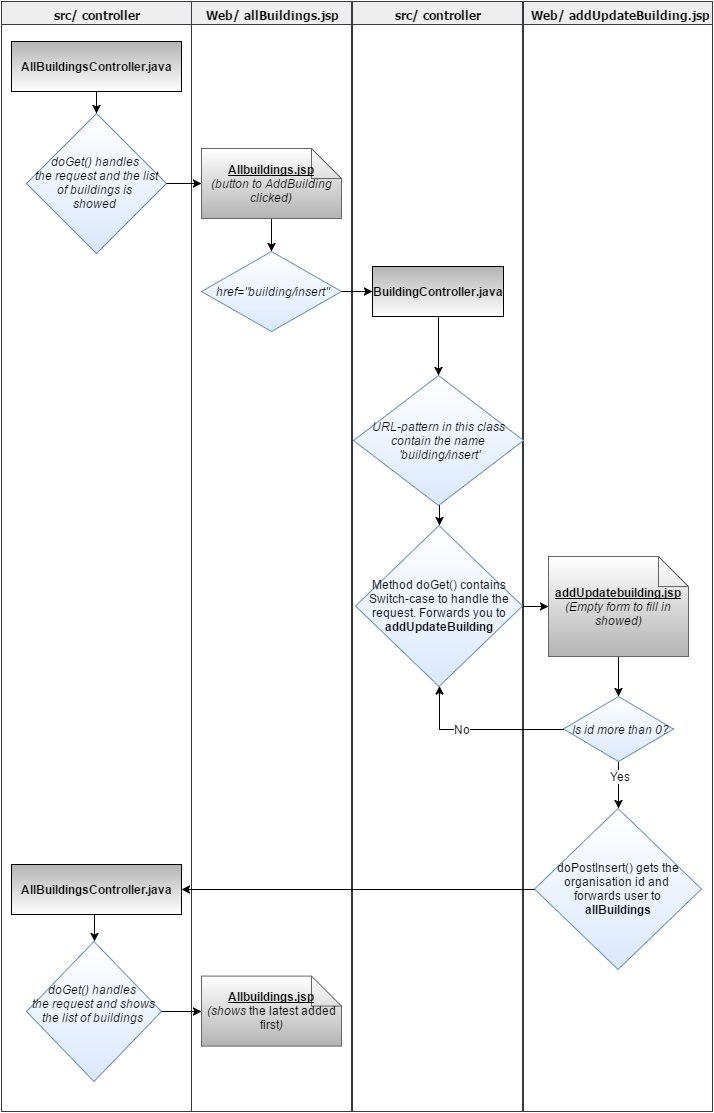

The diagram above was exported from draw.io. Its source (the exported page's mxGraphModel, read from the mxfile embedded in the PNG):
<mxGraphModel dx="786" dy="456" grid="1" gridSize="10" guides="1" tooltips="1" connect="1" arrows="1" fold="1" page="0" pageScale="1" pageWidth="826" pageHeight="1169" background="#ffffff" math="0" shadow="0">
  <root>
    <mxCell id="0" style=";html=1;" />
    <mxCell id="1" style=";html=1;" parent="0" />
    <mxCell id="3" value="src/ controller" style="swimlane;whiteSpace=wrap;fillColor=#eeeeee;swimlaneFillColor=#FFFFFF;fontColor=#000000;fontFamily=Tahoma;html=1;strokeColor=#36393d;" parent="1" vertex="1">
      <mxGeometry x="150" y="20" width="190" height="1110" as="geometry">
        <mxRectangle x="20" y="20" width="80" height="23" as="alternateBounds" />
      </mxGeometry>
    </mxCell>
    <mxCell id="50" style="edgeStyle=orthogonalEdgeStyle;rounded=0;html=1;exitX=0.5;exitY=1;entryX=0.5;entryY=0;jettySize=auto;orthogonalLoop=1;fontColor=#000000;" parent="3" source="48" target="49" edge="1">
      <mxGeometry relative="1" as="geometry" />
    </mxCell>
    <mxCell id="48" value="&lt;b&gt;AllBuildingsController.java&lt;/b&gt;" style="whiteSpace=wrap;html=1;rounded=0;shadow=0;glass=0;comic=0;strokeColor=#000000;fillColor=#B3B3B3;gradientColor=#ffffff;" parent="3" vertex="1">
      <mxGeometry x="10" y="40" width="170" height="50" as="geometry" />
    </mxCell>
    <mxCell id="49" value="&lt;div&gt;&lt;span&gt;&lt;i&gt;doGet() handles&amp;nbsp;&lt;/i&gt;&lt;/span&gt;&lt;/div&gt;&lt;div&gt;&lt;span&gt;&lt;i&gt;the request&amp;nbsp;&lt;/i&gt;&lt;/span&gt;&lt;span&gt;&lt;i&gt;and the list of&amp;nbsp;&lt;/i&gt;&lt;/span&gt;&lt;span&gt;&lt;i&gt;buildings&amp;nbsp;&lt;/i&gt;&lt;/span&gt;&lt;i&gt;is&amp;nbsp;&lt;/i&gt;&lt;/div&gt;&lt;div&gt;&lt;i&gt;showed&lt;/i&gt;&lt;span&gt;&amp;nbsp;&lt;/span&gt;&lt;br&gt;&lt;/div&gt;" style="rhombus;whiteSpace=wrap;html=1;rounded=0;shadow=0;glass=0;comic=0;strokeColor=#6c8ebf;fillColor=#dae8fc;gradientColor=#ffffff;gradientDirection=north;" parent="3" vertex="1">
      <mxGeometry x="25" y="112" width="140" height="140" as="geometry" />
    </mxCell>
    <mxCell id="63" style="edgeStyle=orthogonalEdgeStyle;rounded=0;html=1;exitX=0.5;exitY=1;entryX=0.5;entryY=0;jettySize=auto;orthogonalLoop=1;fontColor=#000000;" edge="1" parent="3" source="59" target="60">
      <mxGeometry relative="1" as="geometry" />
    </mxCell>
    <mxCell id="59" value="&lt;b&gt;AllBuildingsController.java&lt;/b&gt;" style="whiteSpace=wrap;html=1;rounded=0;shadow=0;glass=0;comic=0;strokeColor=#000000;fillColor=#B3B3B3;gradientColor=#ffffff;" vertex="1" parent="3">
      <mxGeometry x="10" y="863" width="170" height="50" as="geometry" />
    </mxCell>
    <mxCell id="60" value="&lt;div&gt;&lt;span&gt;&lt;i&gt;doGet() handles&amp;nbsp;&lt;/i&gt;&lt;/span&gt;&lt;/div&gt;&lt;div&gt;&lt;span&gt;&lt;i&gt;the request&amp;nbsp;&lt;/i&gt;&lt;/span&gt;&lt;span&gt;&lt;i&gt;and shows the list of&amp;nbsp;&lt;/i&gt;&lt;/span&gt;&lt;span&gt;&lt;i&gt;buildings&lt;/i&gt;&lt;/span&gt;&lt;i&gt;&amp;nbsp;&lt;/i&gt;&lt;/div&gt;&lt;div&gt;&lt;br&gt;&lt;/div&gt;" style="rhombus;whiteSpace=wrap;html=1;rounded=0;shadow=0;glass=0;comic=0;strokeColor=#6c8ebf;fillColor=#dae8fc;gradientColor=#ffffff;gradientDirection=north;" vertex="1" parent="3">
      <mxGeometry x="25" y="940" width="135" height="140" as="geometry" />
    </mxCell>
    <mxCell id="4" value="Web/ addUpdateBuilding.jsp" style="swimlane;whiteSpace=wrap;fillColor=#eeeeee;swimlaneFillColor=#FFFFFF;fontColor=#000000;fontFamily=Tahoma;html=1;strokeColor=#36393d;" parent="1" vertex="1">
      <mxGeometry x="672" y="20" width="189" height="1110" as="geometry">
        <mxRectangle x="20" y="20" width="80" height="23" as="alternateBounds" />
      </mxGeometry>
    </mxCell>
    <mxCell id="53" style="edgeStyle=orthogonalEdgeStyle;rounded=0;html=1;exitX=0.5;exitY=1;entryX=0.5;entryY=0;jettySize=auto;orthogonalLoop=1;fontColor=#000000;" parent="4" source="43" target="52" edge="1">
      <mxGeometry relative="1" as="geometry" />
    </mxCell>
    <mxCell id="43" value="&lt;b&gt;&lt;u&gt;addUpdatebuilding.jsp&lt;/u&gt;&lt;/b&gt;&lt;div&gt;&lt;i&gt;(Empty form to fill in showed)&lt;/i&gt;&lt;/div&gt;" style="shape=note;whiteSpace=wrap;html=1;strokeColor=#666666;fillColor=#B3B3B3;gradientDirection=north;gradientColor=#ffffff;" parent="4" vertex="1">
      <mxGeometry x="25" y="555" width="140" height="100" as="geometry" />
    </mxCell>
    <mxCell id="57" style="edgeStyle=orthogonalEdgeStyle;rounded=0;html=1;exitX=0.5;exitY=1;entryX=0.5;entryY=0;jettySize=auto;orthogonalLoop=1;fontColor=#000000;" parent="4" source="52" target="56" edge="1">
      <mxGeometry relative="1" as="geometry" />
    </mxCell>
    <mxCell id="58" value="Yes" style="text;html=1;resizable=0;points=[];align=center;verticalAlign=middle;labelBackgroundColor=#ffffff;fontColor=#000000;" vertex="1" connectable="0" parent="57">
      <mxGeometry x="-0.3957" y="1" relative="1" as="geometry">
        <mxPoint as="offset" />
      </mxGeometry>
    </mxCell>
    <mxCell id="52" value="&lt;div&gt;&lt;i&gt;Is id more than 0?&lt;/i&gt;&lt;/div&gt;" style="rhombus;whiteSpace=wrap;html=1;rounded=0;shadow=0;glass=0;comic=0;strokeColor=#6c8ebf;fillColor=#dae8fc;gradientColor=#ffffff;gradientDirection=north;" parent="4" vertex="1">
      <mxGeometry x="40" y="695" width="110" height="65" as="geometry" />
    </mxCell>
    <mxCell id="56" value="doPostInsert() gets the organisation id and&amp;nbsp;&lt;div&gt;&amp;nbsp;forwards user to&amp;nbsp;&lt;/div&gt;&lt;div&gt;&lt;b&gt;allBuildings&lt;/b&gt;&lt;/div&gt;" style="rhombus;whiteSpace=wrap;html=1;rounded=0;shadow=0;glass=0;comic=0;strokeColor=#6c8ebf;fillColor=#dae8fc;gradientColor=#ffffff;gradientDirection=north;" parent="4" vertex="1">
      <mxGeometry x="11" y="807" width="167" height="161" as="geometry" />
    </mxCell>
    <mxCell id="6" value="Web/ allBuildings.jsp" style="swimlane;whiteSpace=wrap;fillColor=#eeeeee;swimlaneFillColor=#FFFFFF;fontColor=#000000;fontFamily=Tahoma;html=1;strokeColor=#36393d;" parent="1" vertex="1">
      <mxGeometry x="340" y="20" width="160" height="1110" as="geometry">
        <mxRectangle x="20" y="20" width="80" height="23" as="alternateBounds" />
      </mxGeometry>
    </mxCell>
    <mxCell id="30" style="edgeStyle=orthogonalEdgeStyle;rounded=0;html=1;exitX=0.5;exitY=1;entryX=0.5;entryY=0;jettySize=auto;orthogonalLoop=1;" parent="6" source="25" target="28" edge="1">
      <mxGeometry relative="1" as="geometry" />
    </mxCell>
    <mxCell id="25" value="&lt;b&gt;&lt;u&gt;Allbuildings.jsp&lt;/u&gt;&lt;/b&gt;&lt;div&gt;&lt;i&gt;(button to AddBuilding clicked)&lt;/i&gt;&lt;/div&gt;" style="shape=note;whiteSpace=wrap;html=1;strokeColor=#666666;fillColor=#B3B3B3;gradientDirection=north;gradientColor=#ffffff;" parent="6" vertex="1">
      <mxGeometry x="10" y="147" width="140" height="70" as="geometry" />
    </mxCell>
    <mxCell id="28" value="&lt;div&gt;&lt;i&gt;href=&quot;building/insert&quot;&lt;/i&gt;&lt;span&gt;&amp;nbsp;&lt;/span&gt;&lt;br&gt;&lt;/div&gt;" style="rhombus;whiteSpace=wrap;html=1;rounded=0;shadow=0;glass=0;comic=0;strokeColor=#6c8ebf;fillColor=#dae8fc;gradientColor=#ffffff;gradientDirection=north;" parent="6" vertex="1">
      <mxGeometry x="10" y="250" width="140" height="80" as="geometry" />
    </mxCell>
    <mxCell id="64" value="&lt;b&gt;&lt;u&gt;Allbuildings.jsp&lt;/u&gt;&lt;/b&gt;&lt;div&gt;&lt;i&gt;(&lt;/i&gt;&lt;i&gt;shows&lt;/i&gt;&lt;span&gt;&amp;nbsp;the latest added first&lt;/span&gt;&lt;i&gt;)&lt;/i&gt;&lt;/div&gt;" style="shape=note;whiteSpace=wrap;html=1;strokeColor=#666666;fillColor=#B3B3B3;gradientDirection=north;gradientColor=#ffffff;" vertex="1" parent="6">
      <mxGeometry x="10" y="974.5999999999999" width="140" height="70" as="geometry" />
    </mxCell>
    <mxCell id="7" value="src/ controller" style="swimlane;whiteSpace=wrap;fillColor=#eeeeee;swimlaneFillColor=#FFFFFF;fontColor=#000000;fontFamily=Tahoma;html=1;rounded=0;glass=0;swimlaneLine=1;shadow=0;comic=0;strokeColor=#36393d;" parent="1" vertex="1">
      <mxGeometry x="501" y="20" width="170" height="1110" as="geometry">
        <mxRectangle x="20" y="20" width="80" height="23" as="alternateBounds" />
      </mxGeometry>
    </mxCell>
    <mxCell id="33" style="edgeStyle=orthogonalEdgeStyle;rounded=0;html=1;exitX=0.5;exitY=1;jettySize=auto;orthogonalLoop=1;" parent="7" source="26" target="32" edge="1">
      <mxGeometry relative="1" as="geometry" />
    </mxCell>
    <mxCell id="26" value="&lt;b&gt;BuildingController.java&lt;/b&gt;" style="whiteSpace=wrap;html=1;rounded=0;shadow=0;glass=0;comic=0;strokeColor=#000000;fillColor=#B3B3B3;gradientColor=#ffffff;" parent="7" vertex="1">
      <mxGeometry x="20" y="265" width="131" height="50" as="geometry" />
    </mxCell>
    <mxCell id="36" style="edgeStyle=orthogonalEdgeStyle;rounded=0;html=1;exitX=0.5;exitY=1;entryX=0.5;entryY=0;jettySize=auto;orthogonalLoop=1;" parent="7" source="32" target="34" edge="1">
      <mxGeometry relative="1" as="geometry" />
    </mxCell>
    <mxCell id="32" value="&lt;div&gt;&lt;i&gt;URL-pattern in this class contain the name &amp;nbsp;&lt;/i&gt;&lt;i&gt;'building/insert'&lt;/i&gt;&lt;/div&gt;" style="rhombus;whiteSpace=wrap;html=1;rounded=0;shadow=0;glass=0;comic=0;strokeColor=#6c8ebf;fillColor=#dae8fc;gradientColor=#ffffff;gradientDirection=north;" parent="7" vertex="1">
      <mxGeometry x="1" y="374" width="170" height="130" as="geometry" />
    </mxCell>
    <mxCell id="34" value="Method doGet() contains Switch-case to handle the request. Forwards you to &lt;b&gt;addUpdateBuilding&lt;/b&gt;" style="rhombus;whiteSpace=wrap;html=1;rounded=0;shadow=0;glass=0;comic=0;strokeColor=#6c8ebf;fillColor=#dae8fc;gradientColor=#ffffff;gradientDirection=north;" parent="7" vertex="1">
      <mxGeometry x="3" y="524" width="167" height="161" as="geometry" />
    </mxCell>
    <mxCell id="35" style="edgeStyle=orthogonalEdgeStyle;rounded=0;html=1;exitX=1;exitY=0.5;entryX=0;entryY=0.5;jettySize=auto;orthogonalLoop=1;" parent="1" source="28" target="26" edge="1">
      <mxGeometry relative="1" as="geometry" />
    </mxCell>
    <mxCell id="44" style="edgeStyle=orthogonalEdgeStyle;rounded=0;html=1;exitX=1;exitY=0.5;entryX=0;entryY=0.5;jettySize=auto;orthogonalLoop=1;" parent="1" source="34" target="43" edge="1">
      <mxGeometry relative="1" as="geometry" />
    </mxCell>
    <mxCell id="51" style="edgeStyle=orthogonalEdgeStyle;rounded=0;html=1;exitX=1;exitY=0.5;entryX=0;entryY=0.5;jettySize=auto;orthogonalLoop=1;fontColor=#000000;" parent="1" source="49" target="25" edge="1">
      <mxGeometry relative="1" as="geometry" />
    </mxCell>
    <mxCell id="54" style="edgeStyle=orthogonalEdgeStyle;rounded=0;html=1;exitX=0;exitY=0.5;jettySize=auto;orthogonalLoop=1;fontColor=#000000;" parent="1" source="52" target="34" edge="1">
      <mxGeometry relative="1" as="geometry" />
    </mxCell>
    <mxCell id="55" value="No" style="text;html=1;resizable=0;points=[];align=center;verticalAlign=middle;labelBackgroundColor=#ffffff;fontColor=#000000;" parent="54" vertex="1" connectable="0">
      <mxGeometry x="0.2133" y="-1" relative="1" as="geometry">
        <mxPoint as="offset" />
      </mxGeometry>
    </mxCell>
    <mxCell id="62" style="edgeStyle=orthogonalEdgeStyle;rounded=0;html=1;exitX=0;exitY=0.5;entryX=1;entryY=0.5;jettySize=auto;orthogonalLoop=1;fontColor=#000000;" edge="1" parent="1" source="56" target="59">
      <mxGeometry relative="1" as="geometry" />
    </mxCell>
    <mxCell id="65" style="edgeStyle=orthogonalEdgeStyle;rounded=0;html=1;exitX=1;exitY=0.5;entryX=0;entryY=0.5;jettySize=auto;orthogonalLoop=1;fontColor=#000000;" edge="1" parent="1" source="60" target="64">
      <mxGeometry relative="1" as="geometry" />
    </mxCell>
  </root>
</mxGraphModel>